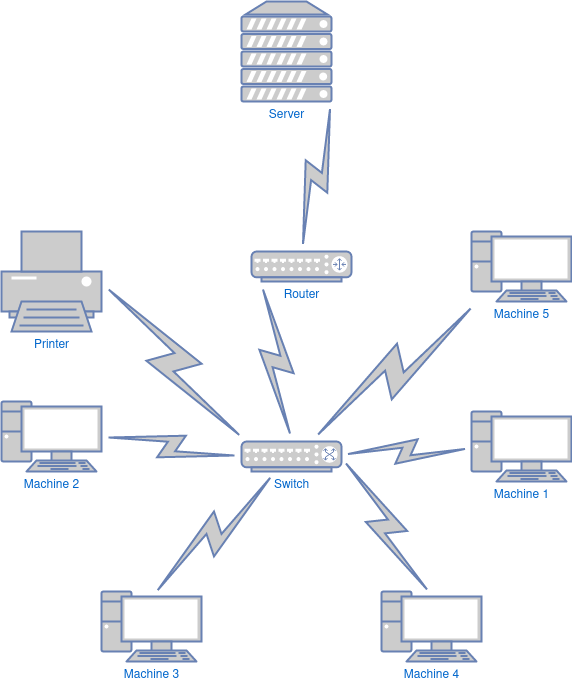

The diagram above was exported from draw.io. Its source (the exported page's mxGraphModel, read from the mxfile embedded in the PNG):
<mxGraphModel dx="880" dy="1651" grid="1" gridSize="10" guides="1" tooltips="1" connect="1" arrows="1" fold="1" page="1" pageScale="1" pageWidth="827" pageHeight="1169" math="0" shadow="0">
  <root>
    <mxCell id="0" />
    <mxCell id="1" parent="0" />
    <mxCell id="0IdRDN_sgWPT6pbs4Kfn-1" value="Printer" style="fontColor=#0066CC;verticalAlign=top;verticalLabelPosition=bottom;labelPosition=center;align=center;html=1;outlineConnect=0;fillColor=#CCCCCC;strokeColor=#6881B3;gradientColor=none;gradientDirection=north;strokeWidth=2;shape=mxgraph.networks.printer;" vertex="1" parent="1">
      <mxGeometry x="50" y="-50" width="100" height="100" as="geometry" />
    </mxCell>
    <mxCell id="0IdRDN_sgWPT6pbs4Kfn-2" value="Server" style="fontColor=#0066CC;verticalAlign=top;verticalLabelPosition=bottom;labelPosition=center;align=center;html=1;outlineConnect=0;fillColor=#CCCCCC;strokeColor=#6881B3;gradientColor=none;gradientDirection=north;strokeWidth=2;shape=mxgraph.networks.server;" vertex="1" parent="1">
      <mxGeometry x="290" y="-280" width="90" height="100" as="geometry" />
    </mxCell>
    <mxCell id="0IdRDN_sgWPT6pbs4Kfn-3" value="Machine 1" style="fontColor=#0066CC;verticalAlign=top;verticalLabelPosition=bottom;labelPosition=center;align=center;html=1;outlineConnect=0;fillColor=#CCCCCC;strokeColor=#6881B3;gradientColor=none;gradientDirection=north;strokeWidth=2;shape=mxgraph.networks.pc;" vertex="1" parent="1">
      <mxGeometry x="520" y="130" width="100" height="70" as="geometry" />
    </mxCell>
    <mxCell id="0IdRDN_sgWPT6pbs4Kfn-4" value="Machine 5" style="fontColor=#0066CC;verticalAlign=top;verticalLabelPosition=bottom;labelPosition=center;align=center;html=1;outlineConnect=0;fillColor=#CCCCCC;strokeColor=#6881B3;gradientColor=none;gradientDirection=north;strokeWidth=2;shape=mxgraph.networks.pc;" vertex="1" parent="1">
      <mxGeometry x="520" y="-50" width="100" height="70" as="geometry" />
    </mxCell>
    <mxCell id="0IdRDN_sgWPT6pbs4Kfn-5" value="Machine 4" style="fontColor=#0066CC;verticalAlign=top;verticalLabelPosition=bottom;labelPosition=center;align=center;html=1;outlineConnect=0;fillColor=#CCCCCC;strokeColor=#6881B3;gradientColor=none;gradientDirection=north;strokeWidth=2;shape=mxgraph.networks.pc;" vertex="1" parent="1">
      <mxGeometry x="430" y="310" width="100" height="70" as="geometry" />
    </mxCell>
    <mxCell id="0IdRDN_sgWPT6pbs4Kfn-6" value="Machine 3" style="fontColor=#0066CC;verticalAlign=top;verticalLabelPosition=bottom;labelPosition=center;align=center;html=1;outlineConnect=0;fillColor=#CCCCCC;strokeColor=#6881B3;gradientColor=none;gradientDirection=north;strokeWidth=2;shape=mxgraph.networks.pc;" vertex="1" parent="1">
      <mxGeometry x="150" y="310" width="100" height="70" as="geometry" />
    </mxCell>
    <mxCell id="0IdRDN_sgWPT6pbs4Kfn-7" value="Machine 2" style="fontColor=#0066CC;verticalAlign=top;verticalLabelPosition=bottom;labelPosition=center;align=center;html=1;outlineConnect=0;fillColor=#CCCCCC;strokeColor=#6881B3;gradientColor=none;gradientDirection=north;strokeWidth=2;shape=mxgraph.networks.pc;" vertex="1" parent="1">
      <mxGeometry x="50" y="120" width="100" height="70" as="geometry" />
    </mxCell>
    <mxCell id="0IdRDN_sgWPT6pbs4Kfn-10" value="" style="html=1;outlineConnect=0;fillColor=#CCCCCC;strokeColor=#6881B3;gradientColor=none;gradientDirection=north;strokeWidth=2;shape=mxgraph.networks.comm_link_edge;html=1;rounded=0;exitX=0.5;exitY=0;exitDx=0;exitDy=0;exitPerimeter=0;" edge="1" parent="1" source="0IdRDN_sgWPT6pbs4Kfn-18">
      <mxGeometry width="100" height="100" relative="1" as="geometry">
        <mxPoint x="340" y="-30" as="sourcePoint" />
        <mxPoint x="380" y="-180" as="targetPoint" />
      </mxGeometry>
    </mxCell>
    <mxCell id="0IdRDN_sgWPT6pbs4Kfn-11" value="" style="html=1;outlineConnect=0;fillColor=#CCCCCC;strokeColor=#6881B3;gradientColor=none;gradientDirection=north;strokeWidth=2;shape=mxgraph.networks.comm_link_edge;html=1;rounded=0;exitX=0.5;exitY=0;exitDx=0;exitDy=0;exitPerimeter=0;entryX=0.1;entryY=1;entryDx=0;entryDy=0;entryPerimeter=0;" edge="1" parent="1" source="0IdRDN_sgWPT6pbs4Kfn-19" target="0IdRDN_sgWPT6pbs4Kfn-18">
      <mxGeometry width="100" height="100" relative="1" as="geometry">
        <mxPoint x="340" y="160" as="sourcePoint" />
        <mxPoint x="335.55555555555566" as="targetPoint" />
        <Array as="points">
          <mxPoint x="300" y="120" />
        </Array>
      </mxGeometry>
    </mxCell>
    <mxCell id="0IdRDN_sgWPT6pbs4Kfn-12" value="" style="html=1;outlineConnect=0;fillColor=#CCCCCC;strokeColor=#6881B3;gradientColor=none;gradientDirection=north;strokeWidth=2;shape=mxgraph.networks.comm_link_edge;html=1;rounded=0;exitX=1;exitY=0.5;exitDx=0;exitDy=0;exitPerimeter=0;entryX=0.05;entryY=0.05;entryDx=0;entryDy=0;entryPerimeter=0;" edge="1" parent="1" source="0IdRDN_sgWPT6pbs4Kfn-1" target="0IdRDN_sgWPT6pbs4Kfn-19">
      <mxGeometry width="100" height="100" relative="1" as="geometry">
        <mxPoint x="150" y="200" as="sourcePoint" />
        <mxPoint x="290" y="175" as="targetPoint" />
      </mxGeometry>
    </mxCell>
    <mxCell id="0IdRDN_sgWPT6pbs4Kfn-13" value="" style="html=1;outlineConnect=0;fillColor=#CCCCCC;strokeColor=#6881B3;gradientColor=none;gradientDirection=north;strokeWidth=2;shape=mxgraph.networks.comm_link_edge;html=1;rounded=0;entryX=0;entryY=0.5;entryDx=0;entryDy=0;entryPerimeter=0;exitX=1;exitY=0.5;exitDx=0;exitDy=0;exitPerimeter=0;" edge="1" parent="1" source="0IdRDN_sgWPT6pbs4Kfn-7" target="0IdRDN_sgWPT6pbs4Kfn-19">
      <mxGeometry width="100" height="100" relative="1" as="geometry">
        <mxPoint x="200" y="300" as="sourcePoint" />
        <mxPoint x="290" y="175" as="targetPoint" />
      </mxGeometry>
    </mxCell>
    <mxCell id="0IdRDN_sgWPT6pbs4Kfn-14" value="" style="html=1;outlineConnect=0;fillColor=#CCCCCC;strokeColor=#6881B3;gradientColor=none;gradientDirection=north;strokeWidth=2;shape=mxgraph.networks.comm_link_edge;html=1;rounded=0;exitX=0.5;exitY=0.07;exitDx=0;exitDy=0;exitPerimeter=0;" edge="1" parent="1" source="0IdRDN_sgWPT6pbs4Kfn-6" target="0IdRDN_sgWPT6pbs4Kfn-19">
      <mxGeometry width="100" height="100" relative="1" as="geometry">
        <mxPoint x="200" y="310" as="sourcePoint" />
        <mxPoint x="300" y="190" as="targetPoint" />
      </mxGeometry>
    </mxCell>
    <mxCell id="0IdRDN_sgWPT6pbs4Kfn-15" value="" style="html=1;outlineConnect=0;fillColor=#CCCCCC;strokeColor=#6881B3;gradientColor=none;gradientDirection=north;strokeWidth=2;shape=mxgraph.networks.comm_link_edge;html=1;rounded=0;" edge="1" parent="1" source="0IdRDN_sgWPT6pbs4Kfn-19" target="0IdRDN_sgWPT6pbs4Kfn-4">
      <mxGeometry width="100" height="100" relative="1" as="geometry">
        <mxPoint x="385" y="161.5" as="sourcePoint" />
        <mxPoint x="440" y="120" as="targetPoint" />
      </mxGeometry>
    </mxCell>
    <mxCell id="0IdRDN_sgWPT6pbs4Kfn-16" value="" style="html=1;outlineConnect=0;fillColor=#CCCCCC;strokeColor=#6881B3;gradientColor=none;gradientDirection=north;strokeWidth=2;shape=mxgraph.networks.comm_link_edge;html=1;rounded=0;" edge="1" parent="1" source="0IdRDN_sgWPT6pbs4Kfn-19" target="0IdRDN_sgWPT6pbs4Kfn-3">
      <mxGeometry width="100" height="100" relative="1" as="geometry">
        <mxPoint x="390" y="175" as="sourcePoint" />
        <mxPoint x="440" y="120" as="targetPoint" />
      </mxGeometry>
    </mxCell>
    <mxCell id="0IdRDN_sgWPT6pbs4Kfn-17" value="" style="html=1;outlineConnect=0;fillColor=#CCCCCC;strokeColor=#6881B3;gradientColor=none;gradientDirection=north;strokeWidth=2;shape=mxgraph.networks.comm_link_edge;html=1;rounded=0;entryX=0.5;entryY=0.07;entryDx=0;entryDy=0;entryPerimeter=0;exitX=1;exitY=0.5;exitDx=0;exitDy=0;exitPerimeter=0;" edge="1" parent="1" source="0IdRDN_sgWPT6pbs4Kfn-19" target="0IdRDN_sgWPT6pbs4Kfn-5">
      <mxGeometry width="100" height="100" relative="1" as="geometry">
        <mxPoint x="380" y="190" as="sourcePoint" />
        <mxPoint x="440" y="180" as="targetPoint" />
      </mxGeometry>
    </mxCell>
    <mxCell id="0IdRDN_sgWPT6pbs4Kfn-18" value="Router" style="fontColor=#0066CC;verticalAlign=top;verticalLabelPosition=bottom;labelPosition=center;align=center;html=1;outlineConnect=0;fillColor=#CCCCCC;strokeColor=#6881B3;gradientColor=none;gradientDirection=north;strokeWidth=2;shape=mxgraph.networks.router;" vertex="1" parent="1">
      <mxGeometry x="300" y="-30" width="100" height="30" as="geometry" />
    </mxCell>
    <mxCell id="0IdRDN_sgWPT6pbs4Kfn-19" value="Switch" style="fontColor=#0066CC;verticalAlign=top;verticalLabelPosition=bottom;labelPosition=center;align=center;html=1;outlineConnect=0;fillColor=#CCCCCC;strokeColor=#6881B3;gradientColor=none;gradientDirection=north;strokeWidth=2;shape=mxgraph.networks.switch;" vertex="1" parent="1">
      <mxGeometry x="290" y="160" width="100" height="30" as="geometry" />
    </mxCell>
  </root>
</mxGraphModel>